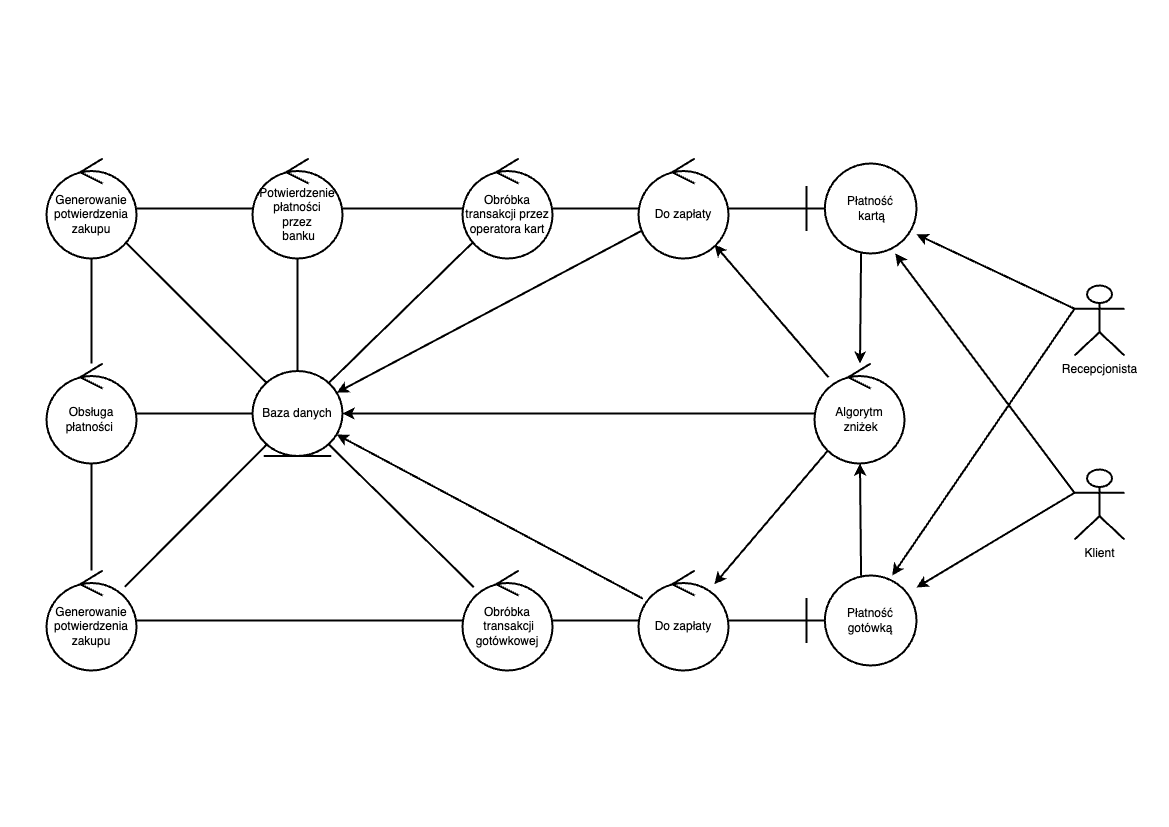

The diagram above was exported from draw.io. Its source (the exported page's mxGraphModel, read from the mxfile embedded in the PNG):
<mxGraphModel dx="1434" dy="881" grid="1" gridSize="8" guides="1" tooltips="1" connect="1" arrows="1" fold="1" page="1" pageScale="1" pageWidth="1169" pageHeight="827" math="0" shadow="0">
  <root>
    <mxCell id="0" />
    <mxCell id="1" parent="0" />
    <mxCell id="5" style="html=1;strokeWidth=2;" edge="1" parent="1" source="2" target="4">
      <mxGeometry relative="1" as="geometry" />
    </mxCell>
    <mxCell id="2chGDGTP7x3SGyBOkMVY-32" style="rounded=0;orthogonalLoop=1;jettySize=auto;html=1;exitX=0;exitY=0.3333333333333333;exitDx=0;exitDy=0;exitPerimeter=0;strokeWidth=2;" edge="1" parent="1" source="2" target="2chGDGTP7x3SGyBOkMVY-20">
      <mxGeometry relative="1" as="geometry" />
    </mxCell>
    <mxCell id="2" value="Recepcjonista" style="shape=umlActor;verticalLabelPosition=bottom;verticalAlign=top;html=1;strokeWidth=2;" vertex="1" parent="1">
      <mxGeometry x="1074" y="285" width="50" height="70" as="geometry" />
    </mxCell>
    <mxCell id="6" style="html=1;exitX=0;exitY=0.3333333333333333;exitDx=0;exitDy=0;exitPerimeter=0;strokeWidth=2;" edge="1" parent="1" source="3" target="4">
      <mxGeometry relative="1" as="geometry" />
    </mxCell>
    <mxCell id="2chGDGTP7x3SGyBOkMVY-33" style="rounded=0;orthogonalLoop=1;jettySize=auto;html=1;exitX=0;exitY=0.3333333333333333;exitDx=0;exitDy=0;exitPerimeter=0;strokeWidth=2;" edge="1" parent="1" source="3" target="2chGDGTP7x3SGyBOkMVY-20">
      <mxGeometry relative="1" as="geometry" />
    </mxCell>
    <mxCell id="3" value="Klient" style="shape=umlActor;verticalLabelPosition=bottom;verticalAlign=top;html=1;strokeWidth=2;" vertex="1" parent="1">
      <mxGeometry x="1074" y="469" width="50" height="70" as="geometry" />
    </mxCell>
    <mxCell id="2chGDGTP7x3SGyBOkMVY-36" style="rounded=0;orthogonalLoop=1;jettySize=auto;html=1;endArrow=classic;startFill=0;endFill=1;strokeWidth=2;" edge="1" parent="1" source="4" target="2chGDGTP7x3SGyBOkMVY-35">
      <mxGeometry relative="1" as="geometry" />
    </mxCell>
    <mxCell id="2chGDGTP7x3SGyBOkMVY-42" style="edgeStyle=none;rounded=0;orthogonalLoop=1;jettySize=auto;html=1;endArrow=none;startFill=0;strokeWidth=2;" edge="1" parent="1" source="4" target="2chGDGTP7x3SGyBOkMVY-41">
      <mxGeometry relative="1" as="geometry">
        <Array as="points">
          <mxPoint x="766" y="208" />
        </Array>
      </mxGeometry>
    </mxCell>
    <mxCell id="4" value="Płatność&lt;div&gt;&amp;nbsp;kartą&lt;/div&gt;" style="shape=umlBoundary;whiteSpace=wrap;html=1;strokeWidth=2;" vertex="1" parent="1">
      <mxGeometry x="806" y="163" width="110" height="90" as="geometry" />
    </mxCell>
    <mxCell id="11" style="html=1;endArrow=none;startFill=0;strokeWidth=2;" edge="1" parent="1" source="7" target="10">
      <mxGeometry relative="1" as="geometry" />
    </mxCell>
    <mxCell id="14" value="" style="html=1;endArrow=none;endFill=0;strokeWidth=2;" edge="1" parent="1" source="7" target="13">
      <mxGeometry relative="1" as="geometry" />
    </mxCell>
    <mxCell id="7" value="Obróbka transakcji przez operatora kart" style="ellipse;shape=umlControl;whiteSpace=wrap;html=1;strokeWidth=2;" vertex="1" parent="1">
      <mxGeometry x="462" y="158" width="90" height="100" as="geometry" />
    </mxCell>
    <mxCell id="10" value="Baza danych" style="ellipse;shape=umlEntity;whiteSpace=wrap;html=1;strokeWidth=2;" vertex="1" parent="1">
      <mxGeometry x="252" y="370.5" width="90" height="85" as="geometry" />
    </mxCell>
    <mxCell id="15" style="html=1;endArrow=none;endFill=0;strokeWidth=2;" edge="1" parent="1" source="13" target="10">
      <mxGeometry relative="1" as="geometry" />
    </mxCell>
    <mxCell id="2chGDGTP7x3SGyBOkMVY-18" value="" style="rounded=0;orthogonalLoop=1;jettySize=auto;html=1;endArrow=none;startFill=0;strokeWidth=2;" edge="1" parent="1" source="13" target="2chGDGTP7x3SGyBOkMVY-17">
      <mxGeometry relative="1" as="geometry" />
    </mxCell>
    <mxCell id="13" value="Potwierdzenie płatności&lt;div&gt;przez&lt;/div&gt;&lt;div&gt;&amp;nbsp;banku&lt;/div&gt;" style="ellipse;shape=umlControl;whiteSpace=wrap;html=1;strokeWidth=2;" vertex="1" parent="1">
      <mxGeometry x="252" y="158" width="90" height="100" as="geometry" />
    </mxCell>
    <mxCell id="2chGDGTP7x3SGyBOkMVY-19" style="rounded=0;orthogonalLoop=1;jettySize=auto;html=1;endArrow=none;startFill=0;strokeWidth=2;" edge="1" parent="1" source="2chGDGTP7x3SGyBOkMVY-17" target="10">
      <mxGeometry relative="1" as="geometry" />
    </mxCell>
    <mxCell id="2chGDGTP7x3SGyBOkMVY-25" value="" style="edgeStyle=orthogonalEdgeStyle;rounded=0;orthogonalLoop=1;jettySize=auto;html=1;endArrow=none;startFill=0;strokeWidth=2;" edge="1" parent="1" source="2chGDGTP7x3SGyBOkMVY-17" target="2chGDGTP7x3SGyBOkMVY-24">
      <mxGeometry relative="1" as="geometry" />
    </mxCell>
    <mxCell id="2chGDGTP7x3SGyBOkMVY-17" value="Generowanie&lt;div&gt;potwierdzenia&lt;/div&gt;&lt;div&gt;zakupu&lt;/div&gt;" style="ellipse;shape=umlControl;whiteSpace=wrap;html=1;strokeWidth=2;" vertex="1" parent="1">
      <mxGeometry x="46" y="158" width="90" height="100" as="geometry" />
    </mxCell>
    <mxCell id="2chGDGTP7x3SGyBOkMVY-37" style="edgeStyle=none;rounded=0;orthogonalLoop=1;jettySize=auto;html=1;strokeWidth=2;" edge="1" parent="1" source="2chGDGTP7x3SGyBOkMVY-20" target="2chGDGTP7x3SGyBOkMVY-35">
      <mxGeometry relative="1" as="geometry" />
    </mxCell>
    <mxCell id="2chGDGTP7x3SGyBOkMVY-45" style="edgeStyle=none;rounded=0;orthogonalLoop=1;jettySize=auto;html=1;endArrow=none;startFill=0;strokeWidth=2;" edge="1" parent="1" source="2chGDGTP7x3SGyBOkMVY-20" target="2chGDGTP7x3SGyBOkMVY-44">
      <mxGeometry relative="1" as="geometry" />
    </mxCell>
    <mxCell id="2chGDGTP7x3SGyBOkMVY-20" value="Płatność gotówką" style="shape=umlBoundary;whiteSpace=wrap;html=1;strokeWidth=2;" vertex="1" parent="1">
      <mxGeometry x="806" y="575" width="110" height="90" as="geometry" />
    </mxCell>
    <mxCell id="2chGDGTP7x3SGyBOkMVY-23" style="rounded=0;orthogonalLoop=1;jettySize=auto;html=1;endArrow=none;startFill=0;strokeWidth=2;" edge="1" parent="1" source="2chGDGTP7x3SGyBOkMVY-22" target="10">
      <mxGeometry relative="1" as="geometry" />
    </mxCell>
    <mxCell id="2chGDGTP7x3SGyBOkMVY-26" style="edgeStyle=orthogonalEdgeStyle;rounded=0;orthogonalLoop=1;jettySize=auto;html=1;endArrow=none;startFill=0;strokeWidth=2;" edge="1" parent="1" source="2chGDGTP7x3SGyBOkMVY-22" target="2chGDGTP7x3SGyBOkMVY-24">
      <mxGeometry relative="1" as="geometry" />
    </mxCell>
    <mxCell id="2chGDGTP7x3SGyBOkMVY-22" value="Generowanie&lt;div&gt;potwierdzenia&lt;/div&gt;&lt;div&gt;zakupu&lt;/div&gt;" style="ellipse;shape=umlControl;whiteSpace=wrap;html=1;strokeWidth=2;" vertex="1" parent="1">
      <mxGeometry x="46" y="570" width="90" height="100" as="geometry" />
    </mxCell>
    <mxCell id="2chGDGTP7x3SGyBOkMVY-27" style="edgeStyle=orthogonalEdgeStyle;rounded=0;orthogonalLoop=1;jettySize=auto;html=1;endArrow=none;startFill=0;strokeWidth=2;" edge="1" parent="1" source="2chGDGTP7x3SGyBOkMVY-24" target="10">
      <mxGeometry relative="1" as="geometry" />
    </mxCell>
    <mxCell id="2chGDGTP7x3SGyBOkMVY-24" value="Obsługa płatności&amp;nbsp;" style="ellipse;shape=umlControl;whiteSpace=wrap;html=1;strokeWidth=2;" vertex="1" parent="1">
      <mxGeometry x="46" y="363" width="90" height="100" as="geometry" />
    </mxCell>
    <mxCell id="2chGDGTP7x3SGyBOkMVY-30" style="edgeStyle=orthogonalEdgeStyle;rounded=0;orthogonalLoop=1;jettySize=auto;html=1;endArrow=none;startFill=0;strokeWidth=2;" edge="1" parent="1" source="2chGDGTP7x3SGyBOkMVY-28" target="2chGDGTP7x3SGyBOkMVY-22">
      <mxGeometry relative="1" as="geometry" />
    </mxCell>
    <mxCell id="2chGDGTP7x3SGyBOkMVY-31" style="rounded=0;orthogonalLoop=1;jettySize=auto;html=1;endArrow=none;startFill=0;strokeWidth=2;" edge="1" parent="1" source="2chGDGTP7x3SGyBOkMVY-28" target="10">
      <mxGeometry relative="1" as="geometry" />
    </mxCell>
    <mxCell id="2chGDGTP7x3SGyBOkMVY-28" value="Obróbka&lt;div&gt;&amp;nbsp;transakcji&lt;/div&gt;&lt;div&gt;gotówkowej&lt;/div&gt;" style="ellipse;shape=umlControl;whiteSpace=wrap;html=1;strokeWidth=2;" vertex="1" parent="1">
      <mxGeometry x="462" y="570" width="90" height="100" as="geometry" />
    </mxCell>
    <mxCell id="2chGDGTP7x3SGyBOkMVY-47" style="edgeStyle=none;rounded=0;orthogonalLoop=1;jettySize=auto;html=1;strokeWidth=2;" edge="1" parent="1" source="2chGDGTP7x3SGyBOkMVY-35" target="10">
      <mxGeometry relative="1" as="geometry" />
    </mxCell>
    <mxCell id="2chGDGTP7x3SGyBOkMVY-48" style="edgeStyle=none;rounded=0;orthogonalLoop=1;jettySize=auto;html=1;strokeWidth=2;" edge="1" parent="1" source="2chGDGTP7x3SGyBOkMVY-35" target="2chGDGTP7x3SGyBOkMVY-41">
      <mxGeometry relative="1" as="geometry" />
    </mxCell>
    <mxCell id="2chGDGTP7x3SGyBOkMVY-49" style="edgeStyle=none;rounded=0;orthogonalLoop=1;jettySize=auto;html=1;strokeWidth=2;" edge="1" parent="1" source="2chGDGTP7x3SGyBOkMVY-35" target="2chGDGTP7x3SGyBOkMVY-44">
      <mxGeometry relative="1" as="geometry" />
    </mxCell>
    <mxCell id="2chGDGTP7x3SGyBOkMVY-35" value="Algorytm&lt;div&gt;&amp;nbsp;zniżek&lt;/div&gt;" style="ellipse;shape=umlControl;whiteSpace=wrap;html=1;strokeWidth=2;" vertex="1" parent="1">
      <mxGeometry x="814" y="363" width="90" height="100" as="geometry" />
    </mxCell>
    <mxCell id="2chGDGTP7x3SGyBOkMVY-43" style="edgeStyle=none;rounded=0;orthogonalLoop=1;jettySize=auto;html=1;endArrow=none;startFill=0;strokeWidth=2;" edge="1" parent="1" source="2chGDGTP7x3SGyBOkMVY-41" target="7">
      <mxGeometry relative="1" as="geometry" />
    </mxCell>
    <mxCell id="2chGDGTP7x3SGyBOkMVY-50" style="edgeStyle=none;rounded=0;orthogonalLoop=1;jettySize=auto;html=1;strokeWidth=2;" edge="1" parent="1" source="2chGDGTP7x3SGyBOkMVY-41" target="10">
      <mxGeometry relative="1" as="geometry" />
    </mxCell>
    <mxCell id="2chGDGTP7x3SGyBOkMVY-41" value="Do zapłaty" style="ellipse;shape=umlControl;whiteSpace=wrap;html=1;strokeWidth=2;" vertex="1" parent="1">
      <mxGeometry x="638" y="158" width="90" height="100" as="geometry" />
    </mxCell>
    <mxCell id="2chGDGTP7x3SGyBOkMVY-46" style="edgeStyle=none;rounded=0;orthogonalLoop=1;jettySize=auto;html=1;endArrow=none;startFill=0;strokeWidth=2;" edge="1" parent="1" source="2chGDGTP7x3SGyBOkMVY-44" target="2chGDGTP7x3SGyBOkMVY-28">
      <mxGeometry relative="1" as="geometry" />
    </mxCell>
    <mxCell id="2chGDGTP7x3SGyBOkMVY-51" style="edgeStyle=none;rounded=0;orthogonalLoop=1;jettySize=auto;html=1;strokeWidth=2;" edge="1" parent="1" source="2chGDGTP7x3SGyBOkMVY-44" target="10">
      <mxGeometry relative="1" as="geometry" />
    </mxCell>
    <mxCell id="2chGDGTP7x3SGyBOkMVY-44" value="Do zapłaty" style="ellipse;shape=umlControl;whiteSpace=wrap;html=1;strokeWidth=2;" vertex="1" parent="1">
      <mxGeometry x="638" y="570" width="90" height="100" as="geometry" />
    </mxCell>
  </root>
</mxGraphModel>